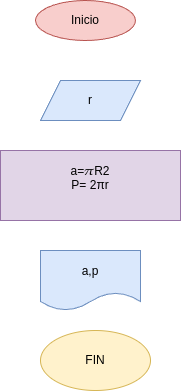

The diagram above was exported from draw.io. Its source (the exported page's mxGraphModel, read from the mxfile embedded in the PNG):
<mxGraphModel dx="308" dy="403" grid="1" gridSize="10" guides="1" tooltips="1" connect="1" arrows="1" fold="1" page="1" pageScale="1" pageWidth="850" pageHeight="1100" math="0" shadow="0">
  <root>
    <mxCell id="0" />
    <mxCell id="1" parent="0" />
    <mxCell id="2" value="Inicio" style="ellipse;whiteSpace=wrap;html=1;fillColor=#f8cecc;strokeColor=#b85450;" vertex="1" parent="1">
      <mxGeometry x="225" y="70" width="100" height="40" as="geometry" />
    </mxCell>
    <mxCell id="3" value="r" style="shape=parallelogram;perimeter=parallelogramPerimeter;whiteSpace=wrap;html=1;fixedSize=1;fillColor=#dae8fc;strokeColor=#6c8ebf;" vertex="1" parent="1">
      <mxGeometry x="230" y="150" width="100" height="40" as="geometry" />
    </mxCell>
    <mxCell id="4" value="a=&lt;div style=&quot;display: contents&quot; data-subtree=&quot;aimfl&quot;&gt;&lt;/div&gt;&lt;span class=&quot;mTEjhd&quot;&gt;&lt;span class=&quot;dteT0b&quot;&gt;&lt;div style=&quot;position: relative; direction: ltr;display: inline-block;&quot; data-xpm-copy-root=&quot;&quot;&gt;&lt;img data-atf=&quot;1&quot; data-csiid=&quot;YcF7ab-EH9iMwbkP0smu2AQ_7&quot; style=&quot;pointer-events: none; position: absolute; height: 100%; width: 100%; left: 0; top: 0;&quot; src=&quot;data:image/gif,(base64 omitted: 60 chars)&quot; role=&quot;presentation&quot; draggable=&quot;false&quot; data-xpm-latex=&quot;\pi&quot; aria-hidden=&quot;true&quot;&gt;&lt;div style=&quot;inset: 0px; opacity: 0.001; overflow: hidden; position: absolute; user-select: none;&quot;&gt;&lt;math xmlns=&quot;http://www.w3.org/1998/Math/MathML&quot;&gt;&lt;mi&gt;π&lt;/mi&gt;pi&lt;/math&gt;&lt;/div&gt;&lt;svg style=&quot;vertical-align: -0.013em; overflow: visible; user-select: none;&quot; viewBox=&quot;0 -0.428 0.558 0.441&quot; height=&quot;0.441em&quot; width=&quot;0.558em&quot; direction=&quot;ltr&quot; aria-hidden=&quot;true&quot; xmlns=&quot;http://www.w3.org/2000/svg&quot;&gt;&lt;text transform=&quot;translate(0,0)&quot; style=&quot;font-family: XITSMath-Regular; font-size: 1px&quot; fill=&quot;#0A0A0A&quot;&gt;𝜋&lt;/text&gt;&lt;/svg&gt;&lt;/div&gt;&lt;/span&gt;&lt;/span&gt;&amp;nbsp;R2&lt;div&gt;P= 2&lt;span style=&quot;background-color: transparent;&quot;&gt;πr&lt;/span&gt;&lt;/div&gt;&lt;span class=&quot;mTEjhd&quot;&gt;&lt;span class=&quot;dteT0b&quot;&gt;&lt;div style=&quot;position: relative; direction: ltr;display: inline-block;&quot; data-xpm-copy-root=&quot;&quot;&gt;&lt;img data-atf=&quot;1&quot; data-csiid=&quot;YcF7ab-EH9iMwbkP0smu2AQ_7&quot; style=&quot;pointer-events: none; position: absolute; height: 100%; width: 100%; left: 0; top: 0;&quot; src=&quot;data:image/gif,(base64 omitted: 60 chars)&quot; role=&quot;presentation&quot; draggable=&quot;false&quot; data-xpm-latex=&quot;\pi&quot; aria-hidden=&quot;true&quot;&gt;&lt;div style=&quot;inset: 0px; opacity: 0.001; overflow: hidden; position: absolute; user-select: none;&quot;&gt;&lt;math xmlns=&quot;http://www.w3.org/1998/Math/MathML&quot;&gt;&lt;mi&gt;π&lt;/mi&gt;pi&lt;/math&gt;&lt;/div&gt;&lt;svg style=&quot;vertical-align: -0.013em; overflow: visible; user-select: none;&quot; viewBox=&quot;0 -0.428 0.558 0.441&quot; height=&quot;0.441em&quot; width=&quot;0.558em&quot; direction=&quot;ltr&quot; aria-hidden=&quot;true&quot; xmlns=&quot;http://www.w3.org/2000/svg&quot;&gt;&lt;text transform=&quot;translate(0,0)&quot; style=&quot;font-family: XITSMath-Regular; font-size: 1px&quot; fill=&quot;#0A0A0A&quot;&gt;&lt;/text&gt;&lt;/svg&gt;&lt;br&gt;&lt;/div&gt;&lt;/span&gt;&lt;/span&gt;" style="rounded=0;whiteSpace=wrap;html=1;fillColor=#e1d5e7;strokeColor=#9673a6;" vertex="1" parent="1">
      <mxGeometry x="190" y="220" width="180" height="70" as="geometry" />
    </mxCell>
    <mxCell id="6" value="a,p" style="shape=document;whiteSpace=wrap;html=1;boundedLbl=1;fillColor=#dae8fc;strokeColor=#6c8ebf;" vertex="1" parent="1">
      <mxGeometry x="230" y="320" width="100" height="60" as="geometry" />
    </mxCell>
    <mxCell id="7" value="FIN" style="ellipse;whiteSpace=wrap;html=1;fillColor=#fff2cc;strokeColor=#d6b656;" vertex="1" parent="1">
      <mxGeometry x="230" y="400" width="110" height="60" as="geometry" />
    </mxCell>
  </root>
</mxGraphModel>